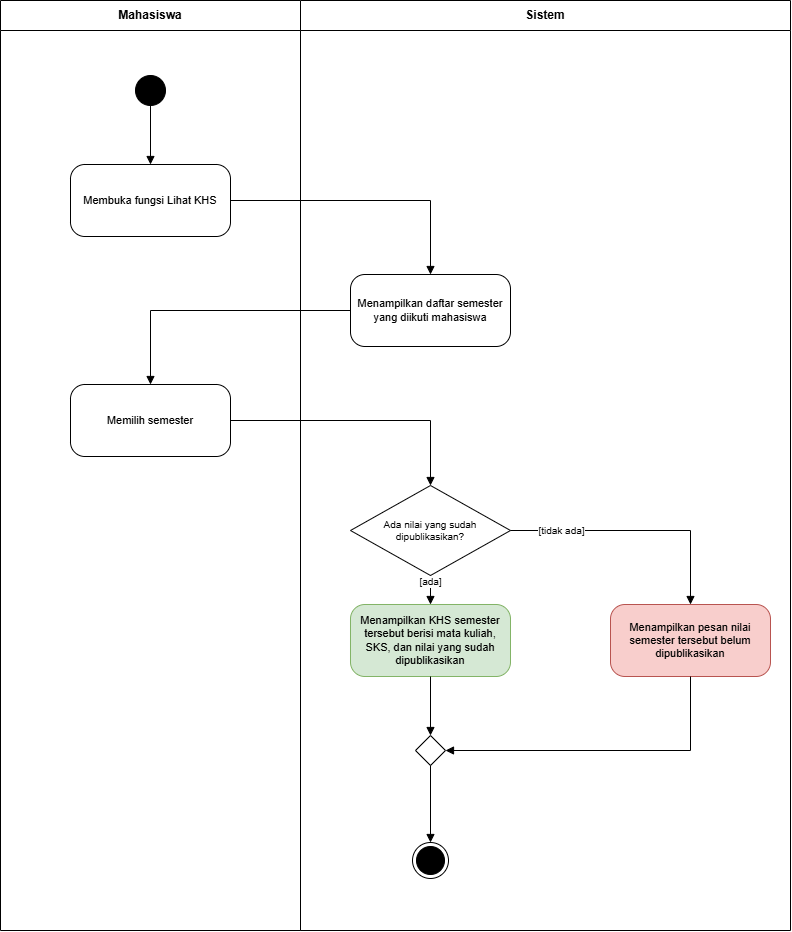

The diagram above was exported from draw.io. Its source (the exported page's mxGraphModel, read from the mxfile embedded in the PNG):
<mxGraphModel dx="1460" dy="974" grid="1" gridSize="10" guides="1" tooltips="1" connect="1" arrows="1" fold="1" page="1" pageScale="1" pageWidth="1200" pageHeight="1120" math="0" shadow="0">
  <root>
    <mxCell id="0" />
    <mxCell id="1" parent="0" />
    <mxCell id="lane0" parent="1" style="swimlane;whiteSpace=wrap;html=1;startSize=30;fontStyle=1;collapsible=0;" value="Mahasiswa" vertex="1">
      <mxGeometry height="930" width="300" x="300" y="60" as="geometry" />
    </mxCell>
    <UserObject label="Memilih semester" Sumber_langkah="Langkah 3" id="a3">
      <mxCell parent="lane0" style="rounded=1;whiteSpace=wrap;html=1;arcSize=20;fontSize=11;" vertex="1">
        <mxGeometry height="72" width="160" x="70" y="384" as="geometry" />
      </mxCell>
    </UserObject>
    <UserObject label="Membuka fungsi Lihat KHS" Sumber_langkah="Langkah 1" id="a1">
      <mxCell parent="lane0" style="rounded=1;whiteSpace=wrap;html=1;arcSize=20;fontSize=11;" vertex="1">
        <mxGeometry height="72" width="160" x="70" y="164" as="geometry" />
      </mxCell>
    </UserObject>
    <mxCell id="i" parent="lane0" style="ellipse;html=1;fillColor=#000000;strokeColor=#000000;" value="" vertex="1">
      <mxGeometry height="30" width="30" x="135" y="75" as="geometry" />
    </mxCell>
    <mxCell id="e0" edge="1" parent="lane0" source="i" style="edgeStyle=orthogonalEdgeStyle;rounded=0;html=1;endArrow=block;endFill=1;fontSize=10;labelBackgroundColor=default;exitX=0.5;exitY=1;exitDx=0;exitDy=0;entryX=0.5;entryY=0;entryDx=0;entryDy=0;" target="a1" value="">
      <mxGeometry relative="1" as="geometry" />
    </mxCell>
    <mxCell id="lane1" parent="1" style="swimlane;whiteSpace=wrap;html=1;startSize=30;fontStyle=1;collapsible=0;" value="Sistem" vertex="1">
      <mxGeometry height="930" width="490" x="600" y="60" as="geometry" />
    </mxCell>
    <mxCell id="f" parent="lane1" style="ellipse;html=1;shape=endState;fillColor=#000000;strokeColor=#000000;" value="" vertex="1">
      <mxGeometry height="36" width="36" x="112" y="842" as="geometry" />
    </mxCell>
    <UserObject label="Menampilkan pesan nilai semester tersebut belum dipublikasikan" Sumber_langkah="Langkah 6" id="n1">
      <mxCell parent="lane1" style="rounded=1;whiteSpace=wrap;html=1;arcSize=20;fontSize=11;fillColor=#f8cecc;strokeColor=#b85450;" vertex="1">
        <mxGeometry height="72" width="160" x="310" y="604" as="geometry" />
      </mxCell>
    </UserObject>
    <UserObject label="Menampilkan daftar semester yang diikuti mahasiswa" Sumber_langkah="Langkah 2" id="a2">
      <mxCell parent="lane1" style="rounded=1;whiteSpace=wrap;html=1;arcSize=20;fontSize=11;" vertex="1">
        <mxGeometry height="72" width="160" x="50" y="274" as="geometry" />
      </mxCell>
    </UserObject>
    <mxCell id="d1" parent="lane1" style="rhombus;whiteSpace=wrap;html=1;fontSize=10;" value="Ada nilai yang sudah dipublikasikan?" vertex="1">
      <mxGeometry height="90" width="160" x="50" y="485" as="geometry" />
    </mxCell>
    <UserObject label="Menampilkan KHS semester tersebut berisi mata kuliah, SKS, dan nilai yang sudah dipublikasikan" Sumber_langkah="Langkah 4" id="a4">
      <mxCell parent="lane1" style="rounded=1;whiteSpace=wrap;html=1;arcSize=20;fontSize=11;fillColor=#d5e8d4;strokeColor=#82b366;" vertex="1">
        <mxGeometry height="72" width="160" x="50" y="604" as="geometry" />
      </mxCell>
    </UserObject>
    <mxCell id="m1" parent="lane1" style="rhombus;html=1;" value="" vertex="1">
      <mxGeometry height="30" width="30" x="115" y="735" as="geometry" />
    </mxCell>
    <mxCell id="e5" edge="1" parent="lane1" source="d1" style="edgeStyle=orthogonalEdgeStyle;rounded=0;html=1;endArrow=block;endFill=1;fontSize=10;labelBackgroundColor=default;exitX=1;exitY=0.5;exitDx=0;exitDy=0;entryX=0.5;entryY=0;entryDx=0;entryDy=0;" target="n1" value="[tidak ada]">
      <mxGeometry relative="1" x="-0.6" as="geometry" />
    </mxCell>
    <mxCell id="e4" edge="1" parent="lane1" source="d1" style="edgeStyle=orthogonalEdgeStyle;rounded=0;html=1;endArrow=block;endFill=1;fontSize=10;labelBackgroundColor=default;exitX=0.5;exitY=1;exitDx=0;exitDy=0;entryX=0.5;entryY=0;entryDx=0;entryDy=0;" target="a4" value="[ada]">
      <mxGeometry relative="1" x="-0.6" as="geometry" />
    </mxCell>
    <mxCell id="e6" edge="1" parent="lane1" source="a4" style="edgeStyle=orthogonalEdgeStyle;rounded=0;html=1;endArrow=block;endFill=1;fontSize=10;labelBackgroundColor=default;exitX=0.5;exitY=1;exitDx=0;exitDy=0;entryX=0.5;entryY=0;entryDx=0;entryDy=0;" target="m1" value="">
      <mxGeometry relative="1" as="geometry" />
    </mxCell>
    <mxCell id="e7" edge="1" parent="lane1" source="n1" style="edgeStyle=orthogonalEdgeStyle;rounded=0;html=1;endArrow=block;endFill=1;fontSize=10;labelBackgroundColor=default;exitX=0.5;exitY=1;exitDx=0;exitDy=0;entryX=1;entryY=0.5;entryDx=0;entryDy=0;" target="m1" value="">
      <mxGeometry relative="1" as="geometry" />
    </mxCell>
    <mxCell id="e8" edge="1" parent="lane1" source="m1" style="edgeStyle=orthogonalEdgeStyle;rounded=0;html=1;endArrow=block;endFill=1;fontSize=10;labelBackgroundColor=default;exitX=0.5;exitY=1;exitDx=0;exitDy=0;entryX=0.5;entryY=0;entryDx=0;entryDy=0;" target="f" value="">
      <mxGeometry relative="1" as="geometry" />
    </mxCell>
    <mxCell id="e1" edge="1" parent="1" source="a1" style="edgeStyle=orthogonalEdgeStyle;rounded=0;html=1;endArrow=block;endFill=1;fontSize=10;labelBackgroundColor=default;exitX=1;exitY=0.5;exitDx=0;exitDy=0;entryX=0.5;entryY=0;entryDx=0;entryDy=0;" target="a2" value="">
      <mxGeometry relative="1" as="geometry" />
    </mxCell>
    <mxCell id="e2" edge="1" parent="1" source="a2" style="edgeStyle=orthogonalEdgeStyle;rounded=0;html=1;endArrow=block;endFill=1;fontSize=10;labelBackgroundColor=default;exitX=0;exitY=0.5;exitDx=0;exitDy=0;entryX=0.5;entryY=0;entryDx=0;entryDy=0;" target="a3" value="">
      <mxGeometry relative="1" as="geometry" />
    </mxCell>
    <mxCell id="e3" edge="1" parent="1" source="a3" style="edgeStyle=orthogonalEdgeStyle;rounded=0;html=1;endArrow=block;endFill=1;fontSize=10;labelBackgroundColor=default;exitX=1;exitY=0.5;exitDx=0;exitDy=0;entryX=0.5;entryY=0;entryDx=0;entryDy=0;" target="d1" value="">
      <mxGeometry relative="1" as="geometry" />
    </mxCell>
  </root>
</mxGraphModel>